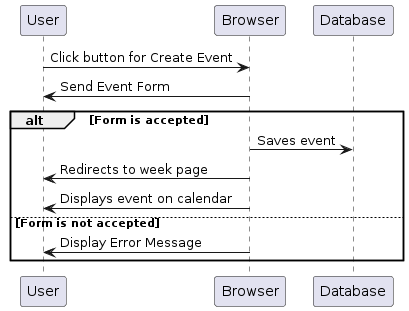

The diagram above was rendered by PlantUML. Its source (embedded in the PNG):
@startuml
participant User
participant Browser
participant Database


  User -> Browser: Click button for Create Event
  Browser -> User: Send Event Form

  alt Form is accepted
    Browser -> Database: Saves event
    Browser -> User: Redirects to week page
    Browser -> User: Displays event on calendar
  
  else Form is not accepted
    Browser -> User: Display Error Message
  end
@enduml